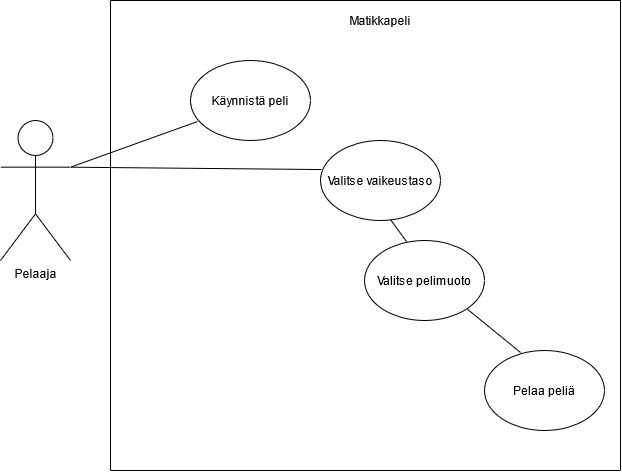

The diagram above was exported from draw.io. Its source (the exported page's mxGraphModel, read from the mxfile embedded in the PNG):
<mxGraphModel dx="1422" dy="695" grid="1" gridSize="10" guides="1" tooltips="1" connect="1" arrows="1" fold="1" page="1" pageScale="1" pageWidth="827" pageHeight="1169" math="0" shadow="0">
  <root>
    <mxCell id="0" />
    <mxCell id="1" parent="0" />
    <mxCell id="JUdc5BTPflk4kMJeUleC-27" value="Pelaaja" style="shape=umlActor;verticalLabelPosition=bottom;verticalAlign=top;html=1;" parent="1" vertex="1">
      <mxGeometry x="50" y="160" width="70" height="140" as="geometry" />
    </mxCell>
    <mxCell id="JUdc5BTPflk4kMJeUleC-28" value="" style="endArrow=none;html=1;" parent="1" edge="1">
      <mxGeometry width="50" height="50" relative="1" as="geometry">
        <mxPoint x="160" y="510" as="sourcePoint" />
        <mxPoint x="160" y="40" as="targetPoint" />
      </mxGeometry>
    </mxCell>
    <mxCell id="JUdc5BTPflk4kMJeUleC-29" value="" style="endArrow=none;html=1;" parent="1" edge="1">
      <mxGeometry width="50" height="50" relative="1" as="geometry">
        <mxPoint x="670" y="510" as="sourcePoint" />
        <mxPoint x="670" y="40" as="targetPoint" />
      </mxGeometry>
    </mxCell>
    <mxCell id="JUdc5BTPflk4kMJeUleC-30" value="" style="endArrow=none;html=1;" parent="1" edge="1">
      <mxGeometry width="50" height="50" relative="1" as="geometry">
        <mxPoint x="160" y="40" as="sourcePoint" />
        <mxPoint x="670" y="40" as="targetPoint" />
      </mxGeometry>
    </mxCell>
    <mxCell id="JUdc5BTPflk4kMJeUleC-31" value="" style="endArrow=none;html=1;" parent="1" edge="1">
      <mxGeometry width="50" height="50" relative="1" as="geometry">
        <mxPoint x="160" y="510" as="sourcePoint" />
        <mxPoint x="670" y="510" as="targetPoint" />
      </mxGeometry>
    </mxCell>
    <mxCell id="JUdc5BTPflk4kMJeUleC-32" value="Käynnistä peli" style="ellipse;whiteSpace=wrap;html=1;" parent="1" vertex="1">
      <mxGeometry x="240" y="100" width="120" height="80" as="geometry" />
    </mxCell>
    <mxCell id="JUdc5BTPflk4kMJeUleC-33" value="Valitse vaikeustaso" style="ellipse;whiteSpace=wrap;html=1;" parent="1" vertex="1">
      <mxGeometry x="370" y="180" width="120" height="80" as="geometry" />
    </mxCell>
    <mxCell id="JUdc5BTPflk4kMJeUleC-34" value="Valitse pelimuoto" style="ellipse;whiteSpace=wrap;html=1;" parent="1" vertex="1">
      <mxGeometry x="414" y="280" width="120" height="80" as="geometry" />
    </mxCell>
    <mxCell id="JUdc5BTPflk4kMJeUleC-35" value="Pelaa peliä" style="ellipse;whiteSpace=wrap;html=1;" parent="1" vertex="1">
      <mxGeometry x="534" y="390" width="120" height="80" as="geometry" />
    </mxCell>
    <mxCell id="JUdc5BTPflk4kMJeUleC-36" value="Matikkapeli" style="text;html=1;strokeColor=none;fillColor=none;align=center;verticalAlign=middle;whiteSpace=wrap;rounded=0;" parent="1" vertex="1">
      <mxGeometry x="410" y="50" width="40" height="20" as="geometry" />
    </mxCell>
    <mxCell id="JUdc5BTPflk4kMJeUleC-38" value="" style="endArrow=none;html=1;exitX=1;exitY=0.3333333333333333;exitDx=0;exitDy=0;exitPerimeter=0;entryX=0.058;entryY=0.763;entryDx=0;entryDy=0;entryPerimeter=0;" parent="1" source="JUdc5BTPflk4kMJeUleC-27" target="JUdc5BTPflk4kMJeUleC-32" edge="1">
      <mxGeometry width="50" height="50" relative="1" as="geometry">
        <mxPoint x="390" y="390" as="sourcePoint" />
        <mxPoint x="440" y="340" as="targetPoint" />
      </mxGeometry>
    </mxCell>
    <mxCell id="JUdc5BTPflk4kMJeUleC-39" value="" style="endArrow=none;html=1;exitX=1;exitY=0.3333333333333333;exitDx=0;exitDy=0;exitPerimeter=0;entryX=0.008;entryY=0.363;entryDx=0;entryDy=0;entryPerimeter=0;" parent="1" source="JUdc5BTPflk4kMJeUleC-27" target="JUdc5BTPflk4kMJeUleC-33" edge="1">
      <mxGeometry width="50" height="50" relative="1" as="geometry">
        <mxPoint x="130" y="216.66666666666663" as="sourcePoint" />
        <mxPoint x="206.96000000000004" y="171.03999999999996" as="targetPoint" />
      </mxGeometry>
    </mxCell>
    <mxCell id="etJzvPQqvMcHE-o30Rsq-2" value="" style="endArrow=none;html=1;exitX=0.583;exitY=0.988;exitDx=0;exitDy=0;exitPerimeter=0;entryX=0.35;entryY=0.013;entryDx=0;entryDy=0;entryPerimeter=0;" edge="1" parent="1" source="JUdc5BTPflk4kMJeUleC-33" target="JUdc5BTPflk4kMJeUleC-34">
      <mxGeometry width="50" height="50" relative="1" as="geometry">
        <mxPoint x="390" y="390" as="sourcePoint" />
        <mxPoint x="440" y="340" as="targetPoint" />
      </mxGeometry>
    </mxCell>
    <mxCell id="etJzvPQqvMcHE-o30Rsq-4" value="" style="endArrow=none;html=1;exitX=1;exitY=1;exitDx=0;exitDy=0;entryX=0.3;entryY=0.025;entryDx=0;entryDy=0;entryPerimeter=0;" edge="1" parent="1" source="JUdc5BTPflk4kMJeUleC-34" target="JUdc5BTPflk4kMJeUleC-35">
      <mxGeometry width="50" height="50" relative="1" as="geometry">
        <mxPoint x="449.96000000000004" y="269.03999999999996" as="sourcePoint" />
        <mxPoint x="580" y="380" as="targetPoint" />
      </mxGeometry>
    </mxCell>
  </root>
</mxGraphModel>